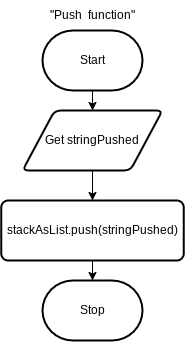

The diagram above was exported from draw.io. Its source (the exported page's mxGraphModel, read from the mxfile embedded in the PNG):
<mxGraphModel dx="606" dy="512" grid="1" gridSize="10" guides="1" tooltips="1" connect="1" arrows="1" fold="1" page="1" pageScale="1" pageWidth="827" pageHeight="1169" math="0" shadow="0">
  <root>
    <mxCell id="0" />
    <mxCell id="1" parent="0" />
    <mxCell id="2" style="edgeStyle=none;html=1;exitX=0.5;exitY=1;exitDx=0;exitDy=0;exitPerimeter=0;entryX=0.5;entryY=0;entryDx=0;entryDy=0;" edge="1" parent="1" source="3" target="5">
      <mxGeometry relative="1" as="geometry" />
    </mxCell>
    <mxCell id="3" value="Start" style="strokeWidth=2;html=1;shape=mxgraph.flowchart.terminator;whiteSpace=wrap;" vertex="1" parent="1">
      <mxGeometry x="230" y="80" width="100" height="60" as="geometry" />
    </mxCell>
    <mxCell id="4" value="" style="edgeStyle=none;html=1;" edge="1" parent="1" source="5" target="7">
      <mxGeometry relative="1" as="geometry" />
    </mxCell>
    <mxCell id="5" value="Get stringPushed" style="shape=parallelogram;html=1;strokeWidth=2;perimeter=parallelogramPerimeter;whiteSpace=wrap;rounded=1;arcSize=12;size=0.23;" vertex="1" parent="1">
      <mxGeometry x="210" y="160" width="140" height="60" as="geometry" />
    </mxCell>
    <mxCell id="6" style="edgeStyle=none;html=1;exitX=0.5;exitY=1;exitDx=0;exitDy=0;entryX=0.5;entryY=0;entryDx=0;entryDy=0;entryPerimeter=0;" edge="1" parent="1" source="7" target="8">
      <mxGeometry relative="1" as="geometry" />
    </mxCell>
    <mxCell id="7" value="stackAsList.push(stringPushed)" style="rounded=1;whiteSpace=wrap;html=1;absoluteArcSize=1;arcSize=14;strokeWidth=2;" vertex="1" parent="1">
      <mxGeometry x="188.75" y="250" width="182.5" height="60" as="geometry" />
    </mxCell>
    <mxCell id="8" value="Stop" style="strokeWidth=2;html=1;shape=mxgraph.flowchart.terminator;whiteSpace=wrap;" vertex="1" parent="1">
      <mxGeometry x="230" y="330" width="100" height="60" as="geometry" />
    </mxCell>
    <mxCell id="9" value="&quot;Push&amp;nbsp; function&quot;" style="text;html=1;align=center;verticalAlign=middle;resizable=0;points=[];autosize=1;strokeColor=none;fillColor=none;" vertex="1" parent="1">
      <mxGeometry x="225" y="50" width="110" height="30" as="geometry" />
    </mxCell>
  </root>
</mxGraphModel>